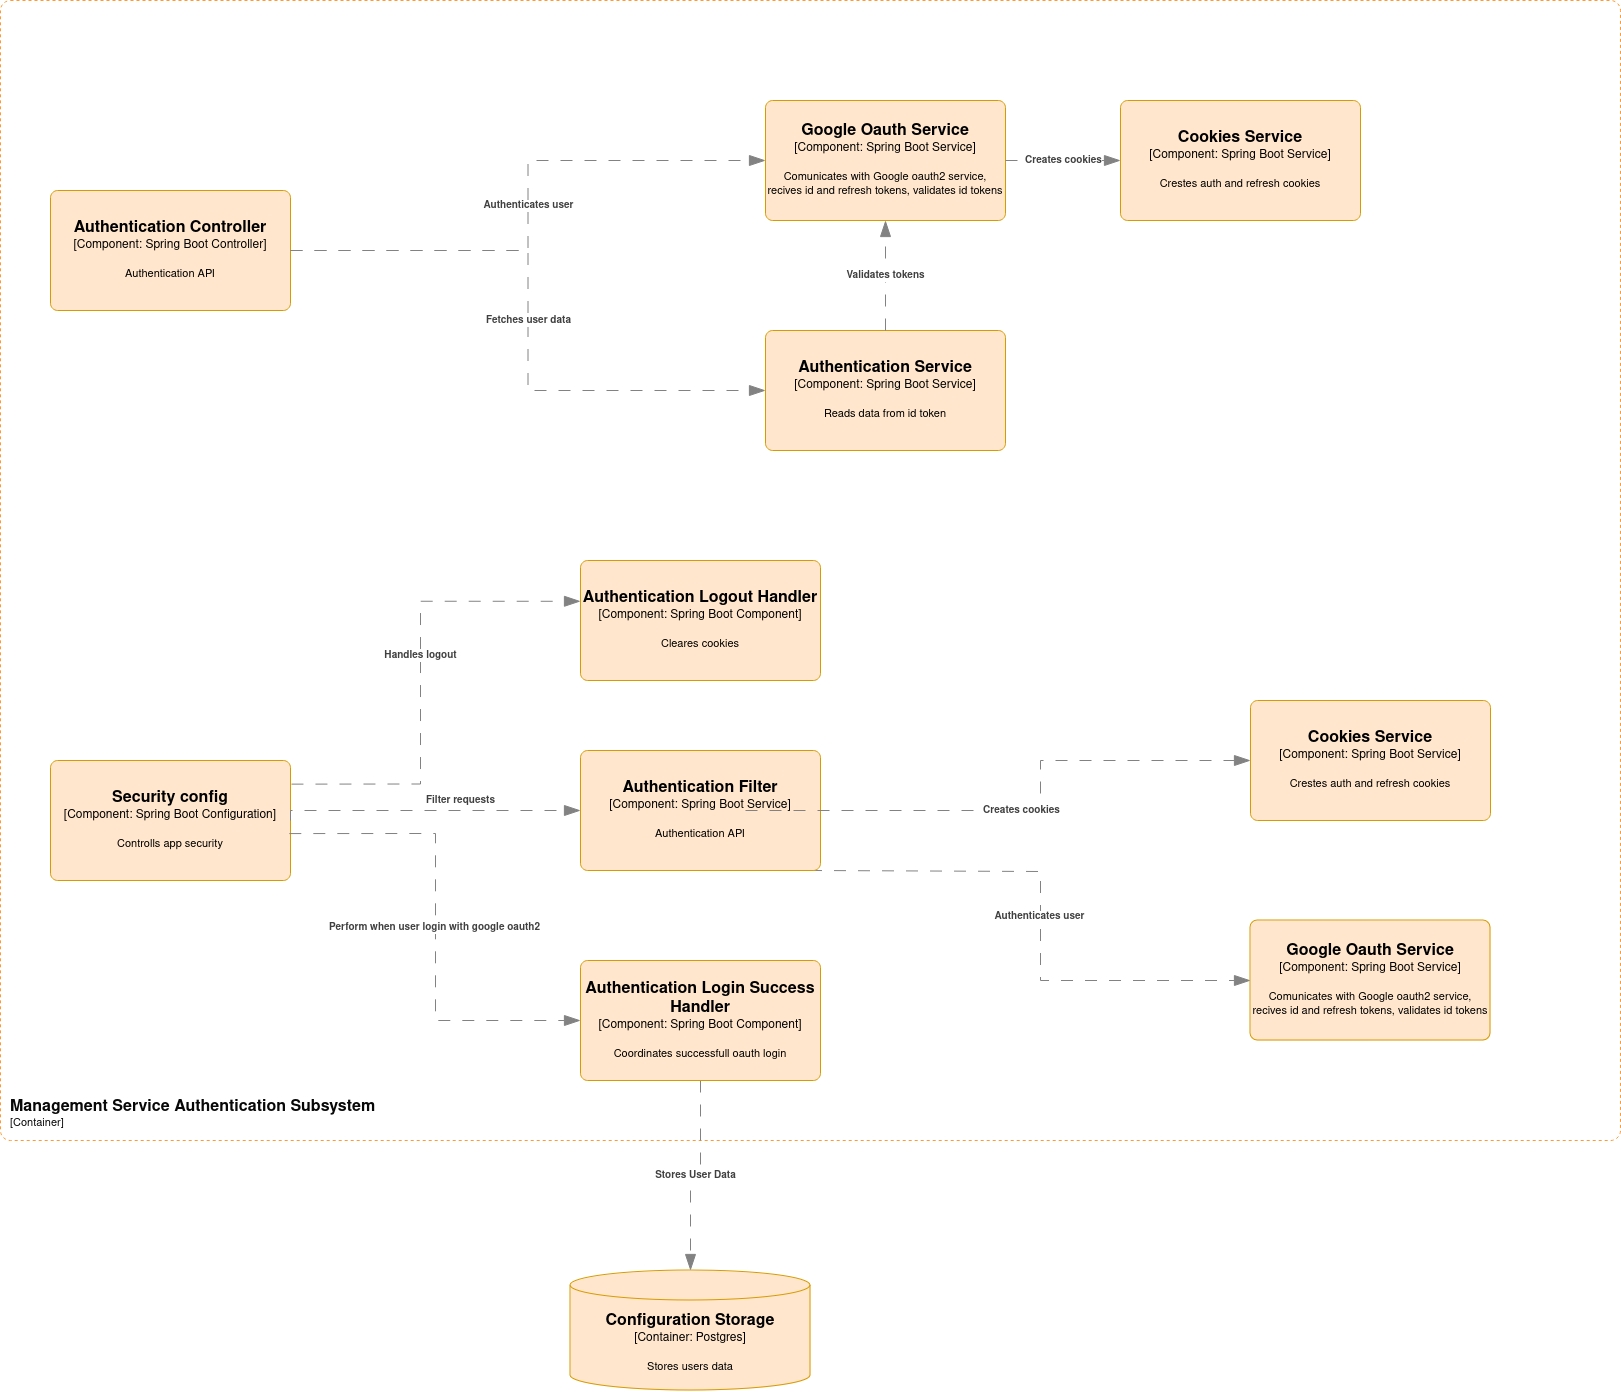

The diagram above was exported from draw.io. Its source (the exported page's mxGraphModel, read from the mxfile embedded in the PNG):
<mxGraphModel dx="2465" dy="1475" grid="1" gridSize="10" guides="1" tooltips="1" connect="1" arrows="1" fold="1" page="1" pageScale="1" pageWidth="827" pageHeight="1169" math="0" shadow="0">
  <root>
    <mxCell id="0" />
    <mxCell id="1" parent="0" />
    <object placeholders="1" c4Name="Configuration Storage" c4Type="Container" c4Technology="Postgres" c4Description="Stores users data" label="&lt;font style=&quot;font-size: 16px&quot;&gt;&lt;b&gt;%c4Name%&lt;/b&gt;&lt;/font&gt;&lt;div&gt;[%c4Type%:&amp;nbsp;%c4Technology%]&lt;/div&gt;&lt;br&gt;&lt;div&gt;&lt;font style=&quot;font-size: 11px&quot;&gt;&lt;font&gt;%c4Description%&lt;/font&gt;&lt;/font&gt;&lt;/div&gt;" id="wkcKAKmHizf7SoUHfKvN-121">
      <mxCell style="shape=cylinder3;size=15;whiteSpace=wrap;html=1;boundedLbl=1;rounded=0;labelBackgroundColor=none;fillColor=#ffe6cc;fontSize=12;align=center;strokeColor=#d79b00;metaEdit=1;points=[[0.5,0,0],[1,0.25,0],[1,0.5,0],[1,0.75,0],[0.5,1,0],[0,0.75,0],[0,0.5,0],[0,0.25,0]];resizable=0;" parent="1" vertex="1">
        <mxGeometry x="910" y="1340" width="240" height="120" as="geometry" />
      </mxCell>
    </object>
    <object placeholders="1" c4Name="Google Oauth Service" c4Type="Component" c4Technology="Spring Boot Service" c4Description="Comunicates with Google oauth2 service, recives id and refresh tokens, validates id tokens" label="&lt;font style=&quot;font-size: 16px&quot;&gt;&lt;b&gt;%c4Name%&lt;/b&gt;&lt;/font&gt;&lt;div&gt;[%c4Type%: %c4Technology%]&lt;/div&gt;&lt;br&gt;&lt;div&gt;&lt;font style=&quot;font-size: 11px&quot;&gt;%c4Description%&lt;/font&gt;&lt;/div&gt;" id="wkcKAKmHizf7SoUHfKvN-122">
      <mxCell style="rounded=1;whiteSpace=wrap;html=1;labelBackgroundColor=none;fillColor=#ffe6cc;align=center;arcSize=6;strokeColor=#d79b00;metaEdit=1;resizable=0;points=[[0.25,0,0],[0.5,0,0],[0.75,0,0],[1,0.25,0],[1,0.5,0],[1,0.75,0],[0.75,1,0],[0.5,1,0],[0.25,1,0],[0,0.75,0],[0,0.5,0],[0,0.25,0]];" parent="1" vertex="1">
        <mxGeometry x="1590" y="990" width="240" height="120" as="geometry" />
      </mxCell>
    </object>
    <object placeholders="1" c4Name="Management Service Authentication Subsystem" c4Type="SystemScopeBoundary" c4Application="Container" label="&lt;font style=&quot;font-size: 16px&quot;&gt;&lt;b&gt;&lt;div style=&quot;text-align: left&quot;&gt;%c4Name%&lt;/div&gt;&lt;/b&gt;&lt;/font&gt;&lt;div style=&quot;text-align: left&quot;&gt;[%c4Application%]&lt;/div&gt;" id="wkcKAKmHizf7SoUHfKvN-123">
      <mxCell style="rounded=1;fontSize=11;whiteSpace=wrap;html=1;dashed=1;arcSize=20;fillColor=none;strokeColor=#FF9933;labelBackgroundColor=none;align=left;verticalAlign=bottom;labelBorderColor=none;spacingTop=0;spacing=10;metaEdit=1;rotatable=0;perimeter=rectanglePerimeter;labelPadding=0;allowArrows=0;connectable=0;expand=0;recursiveResize=0;editable=1;pointerEvents=0;absoluteArcSize=1;points=[[0.25,0,0],[0.5,0,0],[0.75,0,0],[1,0.25,0],[1,0.5,0],[1,0.75,0],[0.75,1,0],[0.5,1,0],[0.25,1,0],[0,0.75,0],[0,0.5,0],[0,0.25,0]];fontColor=#080808;" parent="1" vertex="1">
        <mxGeometry x="340" y="70" width="1620" height="1140" as="geometry" />
      </mxCell>
    </object>
    <object placeholders="1" c4Type="Relationship" c4Description="Authenticates user" label="&lt;div style=&quot;text-align: left&quot;&gt;&lt;div style=&quot;text-align: center&quot;&gt;&lt;b&gt;%c4Description%&lt;/b&gt;&lt;/div&gt;" id="wkcKAKmHizf7SoUHfKvN-124">
      <mxCell style="endArrow=blockThin;html=1;fontSize=10;fontColor=#404040;strokeWidth=1;endFill=1;strokeColor=#828282;elbow=vertical;metaEdit=1;endSize=14;startSize=14;jumpStyle=arc;jumpSize=16;rounded=0;edgeStyle=orthogonalEdgeStyle;exitX=0.998;exitY=0.675;exitDx=0;exitDy=0;exitPerimeter=0;entryX=0;entryY=0.5;entryDx=0;entryDy=0;entryPerimeter=0;dashed=1;dashPattern=12 12;" parent="1" target="wkcKAKmHizf7SoUHfKvN-122" edge="1">
        <mxGeometry width="240" relative="1" as="geometry">
          <mxPoint x="1149.5200000000004" y="940" as="sourcePoint" />
          <mxPoint x="1590" y="1089" as="targetPoint" />
          <Array as="points">
            <mxPoint x="1149" y="941" />
            <mxPoint x="1380" y="941" />
            <mxPoint x="1380" y="1050" />
          </Array>
          <mxPoint x="-1" as="offset" />
        </mxGeometry>
      </mxCell>
    </object>
    <object placeholders="1" c4Type="Relationship" c4Description="Stores User Data" label="&lt;div style=&quot;text-align: left&quot;&gt;&lt;div style=&quot;text-align: center&quot;&gt;&lt;b&gt;%c4Description%&lt;/b&gt;&lt;/div&gt;" id="wkcKAKmHizf7SoUHfKvN-125">
      <mxCell style="endArrow=blockThin;html=1;fontSize=10;fontColor=#404040;strokeWidth=1;endFill=1;strokeColor=#828282;elbow=vertical;metaEdit=1;endSize=14;startSize=14;jumpStyle=arc;jumpSize=16;rounded=0;edgeStyle=orthogonalEdgeStyle;dashed=1;dashPattern=12 12;exitX=0.5;exitY=1;exitDx=0;exitDy=0;exitPerimeter=0;" parent="1" source="wkcKAKmHizf7SoUHfKvN-128" target="wkcKAKmHizf7SoUHfKvN-121" edge="1">
        <mxGeometry width="240" relative="1" as="geometry">
          <mxPoint x="1980" y="810" as="sourcePoint" />
          <mxPoint x="1480" y="1030" as="targetPoint" />
        </mxGeometry>
      </mxCell>
    </object>
    <object placeholders="1" c4Name="Cookies Service" c4Type="Component" c4Technology="Spring Boot Service" c4Description="Crestes auth and refresh cookies" label="&lt;font style=&quot;font-size: 16px&quot;&gt;&lt;b&gt;%c4Name%&lt;/b&gt;&lt;/font&gt;&lt;div&gt;[%c4Type%: %c4Technology%]&lt;/div&gt;&lt;br&gt;&lt;div&gt;&lt;font style=&quot;font-size: 11px&quot;&gt;%c4Description%&lt;/font&gt;&lt;/div&gt;" id="wkcKAKmHizf7SoUHfKvN-126">
      <mxCell style="rounded=1;whiteSpace=wrap;html=1;labelBackgroundColor=none;fillColor=#ffe6cc;align=center;arcSize=6;strokeColor=#d79b00;metaEdit=1;resizable=0;points=[[0.25,0,0],[0.5,0,0],[0.75,0,0],[1,0.25,0],[1,0.5,0],[1,0.75,0],[0.75,1,0],[0.5,1,0],[0.25,1,0],[0,0.75,0],[0,0.5,0],[0,0.25,0]];" parent="1" vertex="1">
        <mxGeometry x="1590" y="770" width="240" height="120" as="geometry" />
      </mxCell>
    </object>
    <object placeholders="1" c4Name="Authentication Filter" c4Type="Component" c4Technology="Spring Boot Service" c4Description="Authentication API" label="&lt;font style=&quot;font-size: 16px&quot;&gt;&lt;b&gt;%c4Name%&lt;/b&gt;&lt;/font&gt;&lt;div&gt;[%c4Type%: %c4Technology%]&lt;/div&gt;&lt;br&gt;&lt;div&gt;&lt;font style=&quot;font-size: 11px&quot;&gt;%c4Description%&lt;/font&gt;&lt;/div&gt;" id="wkcKAKmHizf7SoUHfKvN-127">
      <mxCell style="rounded=1;whiteSpace=wrap;html=1;labelBackgroundColor=none;fillColor=#ffe6cc;align=center;arcSize=6;strokeColor=#d79b00;metaEdit=1;resizable=0;points=[[0.25,0,0],[0.5,0,0],[0.75,0,0],[1,0.25,0],[1,0.5,0],[1,0.75,0],[0.75,1,0],[0.5,1,0],[0.25,1,0],[0,0.75,0],[0,0.5,0],[0,0.25,0]];" parent="1" vertex="1">
        <mxGeometry x="920" y="820" width="240" height="120" as="geometry" />
      </mxCell>
    </object>
    <object placeholders="1" c4Name="Authentication Login Success Handler" c4Type="Component" c4Technology="Spring Boot Component" c4Description="Coordinates successfull oauth login" label="&lt;font style=&quot;font-size: 16px&quot;&gt;&lt;b&gt;%c4Name%&lt;/b&gt;&lt;/font&gt;&lt;div&gt;[%c4Type%: %c4Technology%]&lt;/div&gt;&lt;br&gt;&lt;div&gt;&lt;font style=&quot;font-size: 11px&quot;&gt;%c4Description%&lt;/font&gt;&lt;/div&gt;" id="wkcKAKmHizf7SoUHfKvN-128">
      <mxCell style="rounded=1;whiteSpace=wrap;html=1;labelBackgroundColor=none;fillColor=#ffe6cc;align=center;arcSize=6;strokeColor=#d79b00;metaEdit=1;resizable=0;points=[[0.25,0,0],[0.5,0,0],[0.75,0,0],[1,0.25,0],[1,0.5,0],[1,0.75,0],[0.75,1,0],[0.5,1,0],[0.25,1,0],[0,0.75,0],[0,0.5,0],[0,0.25,0]];" parent="1" vertex="1">
        <mxGeometry x="920" y="1030" width="240" height="120" as="geometry" />
      </mxCell>
    </object>
    <object placeholders="1" c4Type="Relationship" c4Description="Creates cookies" label="&lt;div style=&quot;text-align: left&quot;&gt;&lt;div style=&quot;text-align: center&quot;&gt;&lt;b&gt;%c4Description%&lt;/b&gt;&lt;/div&gt;" id="wkcKAKmHizf7SoUHfKvN-129">
      <mxCell style="endArrow=blockThin;html=1;fontSize=10;fontColor=#404040;strokeWidth=1;endFill=1;strokeColor=#828282;elbow=vertical;metaEdit=1;endSize=14;startSize=14;jumpStyle=arc;jumpSize=16;rounded=0;edgeStyle=orthogonalEdgeStyle;exitX=1;exitY=0.5;exitDx=0;exitDy=0;exitPerimeter=0;dashed=1;dashPattern=12 12;entryX=0;entryY=0.5;entryDx=0;entryDy=0;entryPerimeter=0;" parent="1" target="wkcKAKmHizf7SoUHfKvN-126" edge="1">
        <mxGeometry width="240" relative="1" as="geometry">
          <mxPoint x="1085" y="880" as="sourcePoint" />
          <mxPoint x="1510" y="840" as="targetPoint" />
          <mxPoint x="-1" as="offset" />
          <Array as="points">
            <mxPoint x="1380" y="880" />
            <mxPoint x="1380" y="830" />
          </Array>
        </mxGeometry>
      </mxCell>
    </object>
    <object placeholders="1" c4Name="Security config" c4Type="Component" c4Technology="Spring Boot Configuration" c4Description="Controlls app security" label="&lt;font style=&quot;font-size: 16px&quot;&gt;&lt;b&gt;%c4Name%&lt;/b&gt;&lt;/font&gt;&lt;div&gt;[%c4Type%: %c4Technology%]&lt;/div&gt;&lt;br&gt;&lt;div&gt;&lt;font style=&quot;font-size: 11px&quot;&gt;%c4Description%&lt;/font&gt;&lt;/div&gt;" id="wkcKAKmHizf7SoUHfKvN-130">
      <mxCell style="rounded=1;whiteSpace=wrap;html=1;labelBackgroundColor=none;fillColor=#ffe6cc;align=center;arcSize=6;strokeColor=#d79b00;metaEdit=1;resizable=0;points=[[0.25,0,0],[0.5,0,0],[0.75,0,0],[1,0.25,0],[1,0.5,0],[1,0.75,0],[0.75,1,0],[0.5,1,0],[0.25,1,0],[0,0.75,0],[0,0.5,0],[0,0.25,0]];" parent="1" vertex="1">
        <mxGeometry x="390" y="830" width="240" height="120" as="geometry" />
      </mxCell>
    </object>
    <object placeholders="1" c4Type="Relationship" c4Description="Filter requests" label="&lt;div style=&quot;text-align: left&quot;&gt;&lt;div style=&quot;text-align: center&quot;&gt;&lt;b&gt;%c4Description%&lt;/b&gt;&lt;/div&gt;" id="wkcKAKmHizf7SoUHfKvN-131">
      <mxCell style="endArrow=blockThin;html=1;fontSize=10;fontColor=#404040;strokeWidth=1;endFill=1;strokeColor=#828282;elbow=vertical;metaEdit=1;endSize=14;startSize=14;jumpStyle=arc;jumpSize=16;rounded=0;edgeStyle=orthogonalEdgeStyle;exitX=1;exitY=0.5;exitDx=0;exitDy=0;exitPerimeter=0;entryX=0;entryY=0.5;entryDx=0;entryDy=0;entryPerimeter=0;dashed=1;dashPattern=12 12;" parent="1" source="wkcKAKmHizf7SoUHfKvN-130" target="wkcKAKmHizf7SoUHfKvN-127" edge="1">
        <mxGeometry x="0.1997" y="10" width="240" relative="1" as="geometry">
          <mxPoint x="1000" y="900" as="sourcePoint" />
          <mxPoint x="1080" y="1050" as="targetPoint" />
          <mxPoint as="offset" />
          <Array as="points">
            <mxPoint x="630" y="880" />
          </Array>
        </mxGeometry>
      </mxCell>
    </object>
    <object placeholders="1" c4Type="Relationship" c4Description="Perform when user login with google oauth2" label="&lt;div style=&quot;text-align: left&quot;&gt;&lt;div style=&quot;text-align: center&quot;&gt;&lt;b&gt;%c4Description%&lt;/b&gt;&lt;/div&gt;" id="wkcKAKmHizf7SoUHfKvN-132">
      <mxCell style="endArrow=blockThin;html=1;fontSize=10;fontColor=#404040;strokeWidth=1;endFill=1;strokeColor=#828282;elbow=vertical;metaEdit=1;endSize=14;startSize=14;jumpStyle=arc;jumpSize=16;rounded=0;edgeStyle=orthogonalEdgeStyle;exitX=0.995;exitY=0.609;exitDx=0;exitDy=0;exitPerimeter=0;entryX=0;entryY=0.5;entryDx=0;entryDy=0;entryPerimeter=0;dashed=1;dashPattern=12 12;" parent="1" source="wkcKAKmHizf7SoUHfKvN-130" target="wkcKAKmHizf7SoUHfKvN-128" edge="1">
        <mxGeometry width="240" relative="1" as="geometry">
          <mxPoint x="640" y="900" as="sourcePoint" />
          <mxPoint x="930" y="890" as="targetPoint" />
          <mxPoint x="-1" as="offset" />
        </mxGeometry>
      </mxCell>
    </object>
    <object placeholders="1" c4Name="Authentication Logout Handler" c4Type="Component" c4Technology="Spring Boot Component" c4Description="Cleares cookies" label="&lt;font style=&quot;font-size: 16px&quot;&gt;&lt;b&gt;%c4Name%&lt;/b&gt;&lt;/font&gt;&lt;div&gt;[%c4Type%: %c4Technology%]&lt;/div&gt;&lt;br&gt;&lt;div&gt;&lt;font style=&quot;font-size: 11px&quot;&gt;%c4Description%&lt;/font&gt;&lt;/div&gt;" id="wkcKAKmHizf7SoUHfKvN-133">
      <mxCell style="rounded=1;whiteSpace=wrap;html=1;labelBackgroundColor=none;fillColor=#ffe6cc;align=center;arcSize=6;strokeColor=#d79b00;metaEdit=1;resizable=0;points=[[0.25,0,0],[0.5,0,0],[0.75,0,0],[1,0.25,0],[1,0.5,0],[1,0.75,0],[0.75,1,0],[0.5,1,0],[0.25,1,0],[0,0.75,0],[0,0.5,0],[0,0.25,0]];" parent="1" vertex="1">
        <mxGeometry x="920" y="630" width="240" height="120" as="geometry" />
      </mxCell>
    </object>
    <object placeholders="1" c4Type="Relationship" c4Description="Handles logout" label="&lt;div style=&quot;text-align: left&quot;&gt;&lt;div style=&quot;text-align: center&quot;&gt;&lt;b&gt;%c4Description%&lt;/b&gt;&lt;/div&gt;" id="wkcKAKmHizf7SoUHfKvN-134">
      <mxCell style="endArrow=blockThin;html=1;fontSize=10;fontColor=#404040;strokeWidth=1;endFill=1;strokeColor=#828282;elbow=vertical;metaEdit=1;endSize=14;startSize=14;jumpStyle=arc;jumpSize=16;rounded=0;edgeStyle=orthogonalEdgeStyle;exitX=1.004;exitY=0.197;exitDx=0;exitDy=0;exitPerimeter=0;entryX=0;entryY=0.34;entryDx=0;entryDy=0;entryPerimeter=0;dashed=1;dashPattern=12 12;" parent="1" source="wkcKAKmHizf7SoUHfKvN-130" target="wkcKAKmHizf7SoUHfKvN-133" edge="1">
        <mxGeometry x="0.0942" width="240" relative="1" as="geometry">
          <mxPoint x="640" y="900" as="sourcePoint" />
          <mxPoint x="930" y="890" as="targetPoint" />
          <mxPoint as="offset" />
          <Array as="points">
            <mxPoint x="760" y="854" />
            <mxPoint x="760" y="671" />
          </Array>
        </mxGeometry>
      </mxCell>
    </object>
    <object placeholders="1" c4Name="Google Oauth Service" c4Type="Component" c4Technology="Spring Boot Service" c4Description="Comunicates with Google oauth2 service, recives id and refresh tokens, validates id tokens" label="&lt;font style=&quot;font-size: 16px&quot;&gt;&lt;b&gt;%c4Name%&lt;/b&gt;&lt;/font&gt;&lt;div&gt;[%c4Type%: %c4Technology%]&lt;/div&gt;&lt;br&gt;&lt;div&gt;&lt;font style=&quot;font-size: 11px&quot;&gt;%c4Description%&lt;/font&gt;&lt;/div&gt;" id="wkcKAKmHizf7SoUHfKvN-135">
      <mxCell style="rounded=1;whiteSpace=wrap;html=1;labelBackgroundColor=none;fillColor=#ffe6cc;align=center;arcSize=6;strokeColor=#d79b00;metaEdit=1;resizable=0;points=[[0.25,0,0],[0.5,0,0],[0.75,0,0],[1,0.25,0],[1,0.5,0],[1,0.75,0],[0.75,1,0],[0.5,1,0],[0.25,1,0],[0,0.75,0],[0,0.5,0],[0,0.25,0]];" parent="1" vertex="1">
        <mxGeometry x="1105" y="170" width="240" height="120" as="geometry" />
      </mxCell>
    </object>
    <object placeholders="1" c4Name="Authentication Controller" c4Type="Component" c4Technology="Spring Boot Controller" c4Description="Authentication API" label="&lt;font style=&quot;font-size: 16px&quot;&gt;&lt;b&gt;%c4Name%&lt;/b&gt;&lt;/font&gt;&lt;div&gt;[%c4Type%: %c4Technology%]&lt;/div&gt;&lt;br&gt;&lt;div&gt;&lt;font style=&quot;font-size: 11px&quot;&gt;%c4Description%&lt;/font&gt;&lt;/div&gt;" id="wkcKAKmHizf7SoUHfKvN-136">
      <mxCell style="rounded=1;whiteSpace=wrap;html=1;labelBackgroundColor=none;fillColor=#ffe6cc;align=center;arcSize=6;strokeColor=#d79b00;metaEdit=1;resizable=0;points=[[0.25,0,0],[0.5,0,0],[0.75,0,0],[1,0.25,0],[1,0.5,0],[1,0.75,0],[0.75,1,0],[0.5,1,0],[0.25,1,0],[0,0.75,0],[0,0.5,0],[0,0.25,0]];" parent="1" vertex="1">
        <mxGeometry x="390" y="260" width="240" height="120" as="geometry" />
      </mxCell>
    </object>
    <object placeholders="1" c4Type="Relationship" c4Description="Authenticates user" label="&lt;div style=&quot;text-align: left&quot;&gt;&lt;div style=&quot;text-align: center&quot;&gt;&lt;b&gt;%c4Description%&lt;/b&gt;&lt;/div&gt;" id="wkcKAKmHizf7SoUHfKvN-137">
      <mxCell style="endArrow=blockThin;html=1;fontSize=10;fontColor=#404040;strokeWidth=1;endFill=1;strokeColor=#828282;elbow=vertical;metaEdit=1;endSize=14;startSize=14;jumpStyle=arc;jumpSize=16;rounded=0;edgeStyle=orthogonalEdgeStyle;exitX=1;exitY=0.5;exitDx=0;exitDy=0;exitPerimeter=0;entryX=0;entryY=0.5;entryDx=0;entryDy=0;entryPerimeter=0;dashed=1;dashPattern=12 12;" parent="1" source="wkcKAKmHizf7SoUHfKvN-136" target="wkcKAKmHizf7SoUHfKvN-135" edge="1">
        <mxGeometry width="240" relative="1" as="geometry">
          <mxPoint x="1090" y="350" as="sourcePoint" />
          <mxPoint x="1330" y="350" as="targetPoint" />
        </mxGeometry>
      </mxCell>
    </object>
    <object placeholders="1" c4Name="Cookies Service" c4Type="Component" c4Technology="Spring Boot Service" c4Description="Crestes auth and refresh cookies" label="&lt;font style=&quot;font-size: 16px&quot;&gt;&lt;b&gt;%c4Name%&lt;/b&gt;&lt;/font&gt;&lt;div&gt;[%c4Type%: %c4Technology%]&lt;/div&gt;&lt;br&gt;&lt;div&gt;&lt;font style=&quot;font-size: 11px&quot;&gt;%c4Description%&lt;/font&gt;&lt;/div&gt;" id="wkcKAKmHizf7SoUHfKvN-138">
      <mxCell style="rounded=1;whiteSpace=wrap;html=1;labelBackgroundColor=none;fillColor=#ffe6cc;align=center;arcSize=6;strokeColor=#d79b00;metaEdit=1;resizable=0;points=[[0.25,0,0],[0.5,0,0],[0.75,0,0],[1,0.25,0],[1,0.5,0],[1,0.75,0],[0.75,1,0],[0.5,1,0],[0.25,1,0],[0,0.75,0],[0,0.5,0],[0,0.25,0]];" parent="1" vertex="1">
        <mxGeometry x="1460" y="170" width="240" height="120" as="geometry" />
      </mxCell>
    </object>
    <object placeholders="1" c4Type="Relationship" c4Description="Creates cookies" label="&lt;div style=&quot;text-align: left&quot;&gt;&lt;div style=&quot;text-align: center&quot;&gt;&lt;b&gt;%c4Description%&lt;/b&gt;&lt;/div&gt;" id="wkcKAKmHizf7SoUHfKvN-139">
      <mxCell style="endArrow=blockThin;html=1;fontSize=10;fontColor=#404040;strokeWidth=1;endFill=1;strokeColor=#828282;elbow=vertical;metaEdit=1;endSize=14;startSize=14;jumpStyle=arc;jumpSize=16;rounded=0;edgeStyle=orthogonalEdgeStyle;exitX=1;exitY=0.5;exitDx=0;exitDy=0;exitPerimeter=0;dashed=1;dashPattern=12 12;" parent="1" source="wkcKAKmHizf7SoUHfKvN-135" target="wkcKAKmHizf7SoUHfKvN-138" edge="1">
        <mxGeometry width="240" relative="1" as="geometry">
          <mxPoint x="910" y="310" as="sourcePoint" />
          <mxPoint x="1150" y="310" as="targetPoint" />
        </mxGeometry>
      </mxCell>
    </object>
    <object placeholders="1" c4Name="Authentication Service" c4Type="Component" c4Technology="Spring Boot Service" c4Description="Reads data from id token" label="&lt;font style=&quot;font-size: 16px&quot;&gt;&lt;b&gt;%c4Name%&lt;/b&gt;&lt;/font&gt;&lt;div&gt;[%c4Type%: %c4Technology%]&lt;/div&gt;&lt;br&gt;&lt;div&gt;&lt;font style=&quot;font-size: 11px&quot;&gt;%c4Description%&lt;/font&gt;&lt;/div&gt;" id="wkcKAKmHizf7SoUHfKvN-140">
      <mxCell style="rounded=1;whiteSpace=wrap;html=1;labelBackgroundColor=none;fillColor=#ffe6cc;align=center;arcSize=6;strokeColor=#d79b00;metaEdit=1;resizable=0;points=[[0.25,0,0],[0.5,0,0],[0.75,0,0],[1,0.25,0],[1,0.5,0],[1,0.75,0],[0.75,1,0],[0.5,1,0],[0.25,1,0],[0,0.75,0],[0,0.5,0],[0,0.25,0]];" parent="1" vertex="1">
        <mxGeometry x="1105" y="400" width="240" height="120" as="geometry" />
      </mxCell>
    </object>
    <object placeholders="1" c4Type="Relationship" c4Description="Fetches user data" label="&lt;div style=&quot;text-align: left&quot;&gt;&lt;div style=&quot;text-align: center&quot;&gt;&lt;b&gt;%c4Description%&lt;/b&gt;&lt;/div&gt;" id="wkcKAKmHizf7SoUHfKvN-141">
      <mxCell style="endArrow=blockThin;html=1;fontSize=10;fontColor=#404040;strokeWidth=1;endFill=1;strokeColor=#828282;elbow=vertical;metaEdit=1;endSize=14;startSize=14;jumpStyle=arc;jumpSize=16;rounded=0;edgeStyle=orthogonalEdgeStyle;entryX=0;entryY=0.5;entryDx=0;entryDy=0;entryPerimeter=0;dashed=1;dashPattern=12 12;" parent="1" source="wkcKAKmHizf7SoUHfKvN-136" target="wkcKAKmHizf7SoUHfKvN-140" edge="1">
        <mxGeometry width="240" relative="1" as="geometry">
          <mxPoint x="910" y="310" as="sourcePoint" />
          <mxPoint x="1115" y="240" as="targetPoint" />
        </mxGeometry>
      </mxCell>
    </object>
    <object placeholders="1" c4Type="Relationship" c4Description="Validates tokens" label="&lt;div style=&quot;text-align: left&quot;&gt;&lt;div style=&quot;text-align: center&quot;&gt;&lt;b&gt;%c4Description%&lt;/b&gt;&lt;/div&gt;" id="wkcKAKmHizf7SoUHfKvN-142">
      <mxCell style="endArrow=blockThin;html=1;fontSize=10;fontColor=#404040;strokeWidth=1;endFill=1;strokeColor=#828282;elbow=vertical;metaEdit=1;endSize=14;startSize=14;jumpStyle=arc;jumpSize=16;rounded=0;edgeStyle=orthogonalEdgeStyle;entryX=0.5;entryY=1;entryDx=0;entryDy=0;entryPerimeter=0;dashed=1;dashPattern=12 12;exitX=0.5;exitY=0;exitDx=0;exitDy=0;exitPerimeter=0;" parent="1" source="wkcKAKmHizf7SoUHfKvN-140" target="wkcKAKmHizf7SoUHfKvN-135" edge="1">
        <mxGeometry width="240" relative="1" as="geometry">
          <mxPoint x="910" y="310" as="sourcePoint" />
          <mxPoint x="1115" y="470" as="targetPoint" />
        </mxGeometry>
      </mxCell>
    </object>
  </root>
</mxGraphModel>